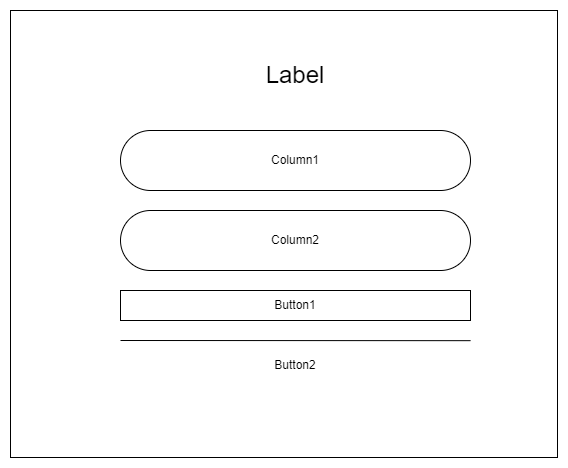

The diagram above was exported from draw.io. Its source (the exported page's mxGraphModel, read from the mxfile embedded in the PNG):
<mxGraphModel dx="1120" dy="444" grid="1" gridSize="10" guides="1" tooltips="1" connect="1" arrows="1" fold="1" page="1" pageScale="1" pageWidth="850" pageHeight="1100" math="0" shadow="0">
  <root>
    <mxCell id="0" />
    <mxCell id="1" parent="0" />
    <mxCell id="RwSRVKfbA6yFOsn4w-Cq-2" value="" style="rounded=0;whiteSpace=wrap;html=1;shadow=0;fillColor=none;strokeColor=#000000;" vertex="1" parent="1">
      <mxGeometry x="120" y="50" width="547" height="447" as="geometry" />
    </mxCell>
    <mxCell id="RwSRVKfbA6yFOsn4w-Cq-3" value="Column1" style="rounded=1;whiteSpace=wrap;html=1;strokeColor=default;fontFamily=Helvetica;fontSize=12;fontColor=default;fillColor=default;arcSize=50;" vertex="1" parent="1">
      <mxGeometry x="230" y="170" width="350" height="60" as="geometry" />
    </mxCell>
    <mxCell id="RwSRVKfbA6yFOsn4w-Cq-4" value="Column2" style="rounded=1;whiteSpace=wrap;html=1;strokeColor=default;fontFamily=Helvetica;fontSize=12;fontColor=default;fillColor=default;arcSize=50;" vertex="1" parent="1">
      <mxGeometry x="230" y="250" width="350" height="60" as="geometry" />
    </mxCell>
    <mxCell id="RwSRVKfbA6yFOsn4w-Cq-6" value="Button1" style="rounded=0;whiteSpace=wrap;html=1;strokeColor=default;fontFamily=Helvetica;fontSize=12;fontColor=default;fillColor=default;" vertex="1" parent="1">
      <mxGeometry x="230" y="330" width="350" height="30" as="geometry" />
    </mxCell>
    <mxCell id="RwSRVKfbA6yFOsn4w-Cq-8" value="Button2" style="text;html=1;strokeColor=none;fillColor=none;align=center;verticalAlign=middle;whiteSpace=wrap;rounded=0;fontSize=12;fontFamily=Helvetica;fontColor=default;" vertex="1" parent="1">
      <mxGeometry x="285" y="390" width="240" height="30" as="geometry" />
    </mxCell>
    <mxCell id="RwSRVKfbA6yFOsn4w-Cq-9" value="&lt;font style=&quot;font-size: 24px;&quot;&gt;Label&lt;/font&gt;" style="text;html=1;strokeColor=none;fillColor=none;align=center;verticalAlign=middle;whiteSpace=wrap;rounded=0;fontSize=12;fontFamily=Helvetica;fontColor=default;" vertex="1" parent="1">
      <mxGeometry x="270" y="90" width="270" height="50" as="geometry" />
    </mxCell>
    <mxCell id="RwSRVKfbA6yFOsn4w-Cq-12" value="" style="endArrow=none;html=1;rounded=0;fontFamily=Helvetica;fontSize=24;fontColor=default;entryX=0.841;entryY=0.761;entryDx=0;entryDy=0;entryPerimeter=0;" edge="1" parent="1">
      <mxGeometry width="50" height="50" relative="1" as="geometry">
        <mxPoint x="230" y="380" as="sourcePoint" />
        <mxPoint x="580.0269999999998" y="380.1669999999999" as="targetPoint" />
      </mxGeometry>
    </mxCell>
  </root>
</mxGraphModel>